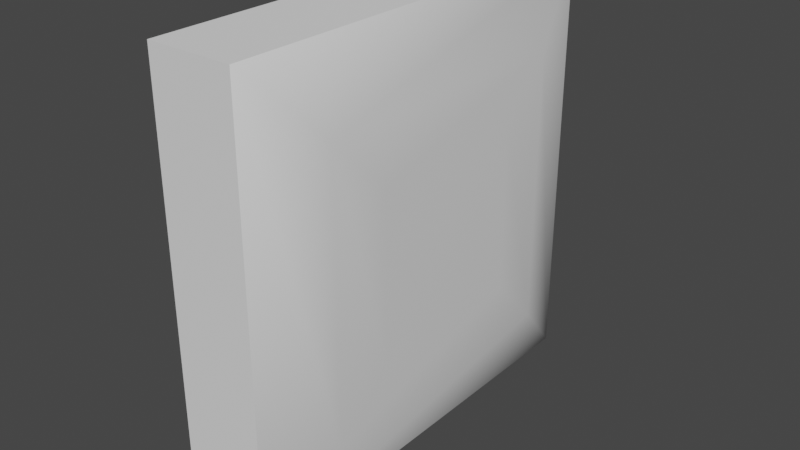 # Source: Number_Marker.blend  (saved by Blender 2.81.8; exported with 4.5.12 LTS)
import bpy
from mathutils import Matrix  # noqa: F401  (used for matrix-valued properties, if any)

bpy.ops.wm.read_factory_settings(use_empty=True)
scene = bpy.context.scene
scene.name = 'Scene'

# ---- collections
col_collection = bpy.data.collections.new('Collection'); scene.collection.children.link(col_collection)

# ---- world
world_world = bpy.data.worlds.new('World'); scene.world = world_world
world_world.use_nodes = True; world_world.node_tree.nodes.clear()
_N = world_world.node_tree.nodes; _L = world_world.node_tree.links
n0 = _N.new('ShaderNodeOutputWorld'); n0.name = 'World Output'; n0.location = (300, 300)
n1 = _N.new('ShaderNodeBackground'); n1.name = 'Background'; n1.location = (10, 300)
n1.inputs[0].default_value = (0.05088, 0.05088, 0.05088, 1.0)
_L.new(n1.outputs[0], n0.inputs[0])
n0.is_active_output = True
world_world.color = (0.05088, 0.05088, 0.05088)
world_world.use_sun_shadow = False
world_world.sun_shadow_jitter_overblur = 0.0

# ---- meshes
me_cube = bpy.data.meshes.new('Cube')
me_cube.from_pydata([(-1.0, -1.0, -1.0), (-1.0, -1.0, 1.0), (-1.0, 1.0, -1.0), (-1.0, 1.0, 1.0), (1.55, -0.3898, -0.3898), (1.55, -0.3898, 0.3898), (1.55, 0.3898, -0.3898), (1.55, 0.3898, 0.3898), (1.0, 1.0, 1.0), (1.0, 1.0, -1.0), (1.0, -1.0, -1.0), (1.0, -1.0, 1.0), (1.5, 0.6523, 0.6523), (1.5, 0.6523, -0.6523), (1.5, -0.6523, -0.6523), (1.5, -0.6523, 0.6523)], [], [(0, 1, 3, 2), (2, 3, 8, 9), (6, 7, 5, 4), (10, 11, 1, 0), (2, 9, 10, 0), (8, 3, 1, 11), (12, 13, 9, 8), (13, 14, 10, 9), (15, 12, 8, 11), (14, 15, 11, 10), (7, 6, 13, 12), (6, 4, 14, 13), (5, 7, 12, 15), (4, 5, 15, 14)])
me_cube.polygons.foreach_set('use_smooth', [0, 0, 1, 0, 0, 0, 1, 1, 1, 1, 1, 1, 1, 1])
_uv = me_cube.uv_layers.new(name='UVMap')
_uv.uv.foreach_set('vector', [0.375, 0.0, 0.625, 0.0, 0.625, 0.25, 0.375, 0.25, 0.375, 0.25, 0.625, 0.25, 0.625, 0.5, 0.375, 0.5, 0.4513, 0.5763, 0.5487, 0.5763, 0.5487, 0.6737, 0.4513, 0.6737, 0.375, 0.75, 0.625, 0.75, 0.625, 1.0, 0.375, 1.0, 0.125, 0.5, 0.375, 0.5, 0.375, 0.75, 0.125, 0.75, 0.625, 0.5, 0.875, 0.5, 0.875, 0.75, 0.625, 0.75, 0.5815, 0.5435, 0.4185, 0.5435, 0.375, 0.5, 0.625, 0.5, 0.4185, 0.5435, 0.4185, 0.7065, 0.375, 0.75, 0.375, 0.5, 0.5815, 0.7065, 0.5815, 0.5435, 0.625, 0.5, 0.625, 0.75, 0.4185, 0.7065, 0.5815, 0.7065, 0.625, 0.75, 0.375, 0.75, 0.5487, 0.5763, 0.4513, 0.5763, 0.4185, 0.5435, 0.5815, 0.5435, 0.4513, 0.5763, 0.4513, 0.6737, 0.4185, 0.7065, 0.4185, 0.5435, 0.5487, 0.6737, 0.5487, 0.5763, 0.5815, 0.5435, 0.5815, 0.7065, 0.4513, 0.6737, 0.5487, 0.6737, 0.5815, 0.7065, 0.4185, 0.7065])
me_cube.use_remesh_preserve_volume = False
me_cube.use_remesh_preserve_attributes = False
me_cube.use_mirror_vertex_groups = False
me_cube.update()

# ---- objects
ob_cube = bpy.data.objects.new('Cube', me_cube)

# ---- transforms, parenting, visibility, modifiers, constraints
ob_cube.location = (0.0, 0.0, 0.0)
ob_cube.scale = (0.2, 1.0, 1.0)
ob_cube.lineart.crease_threshold = 0.0

# ---- collection membership
col_collection.objects.link(ob_cube)

# ---- scene / render settings (as saved in the file)
scene.frame_start = 1; scene.frame_end = 250; scene.frame_set(1)
scene.render.engine = 'BLENDER_EEVEE_NEXT'
scene.cycles.use_denoising = False
scene.cycles.samples = 128
scene.cycles.sampling_pattern = 'TABULATED_SOBOL'
scene.cycles.use_adaptive_sampling = False
scene.cycles.use_light_tree = False
scene.view_settings.view_transform = 'Filmic'
bpy.context.view_layer.update()

# ---- added for rendering (the .blend has no active camera and no usable light): camera, sun
cam_auto = bpy.data.cameras.new('AutoCamera')
cam_auto.lens = 50.0
cam_auto.sensor_width = 36.0
cam_auto.clip_end = 1000.0
ob_auto_camera = bpy.data.objects.new('AutoCamera', cam_auto)
scene.collection.objects.link(ob_auto_camera)
ob_auto_camera.location = (2.71413, -3.19096, 2.12731)
ob_auto_camera.rotation_euler = (1.09748, -7.21219e-08, 0.694738)
scene.camera = ob_auto_camera
light_auto_sun = bpy.data.lights.new('AutoSun', 'SUN')
light_auto_sun.energy = 3.0
light_auto_sun.angle = 0.0523599
ob_auto_sun = bpy.data.objects.new('AutoSun', light_auto_sun)
scene.collection.objects.link(ob_auto_sun)
ob_auto_sun.rotation_euler = (0.872665, 0.174533, 0.523599)
bpy.context.view_layer.update()
